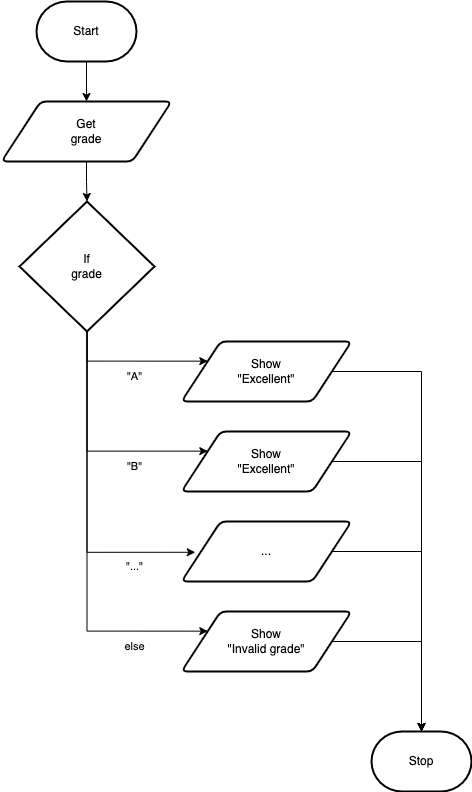

The diagram above was exported from draw.io. Its source (the exported page's mxGraphModel, read from the mxfile embedded in the PNG):
<mxGraphModel dx="674" dy="527" grid="1" gridSize="10" guides="1" tooltips="1" connect="1" arrows="1" fold="1" page="1" pageScale="1" pageWidth="850" pageHeight="1100" math="0" shadow="0">
  <root>
    <mxCell id="0" />
    <mxCell id="1" parent="0" />
    <mxCell id="59" style="edgeStyle=orthogonalEdgeStyle;html=1;rounded=0;" parent="1" source="57" target="58" edge="1">
      <mxGeometry relative="1" as="geometry" />
    </mxCell>
    <mxCell id="57" value="Start" style="strokeWidth=2;html=1;shape=mxgraph.flowchart.terminator;whiteSpace=wrap;" parent="1" vertex="1">
      <mxGeometry x="375" y="110" width="100" height="60" as="geometry" />
    </mxCell>
    <mxCell id="72" style="edgeStyle=orthogonalEdgeStyle;html=1;rounded=0;" parent="1" source="58" target="70" edge="1">
      <mxGeometry relative="1" as="geometry" />
    </mxCell>
    <mxCell id="58" value="Get&lt;br&gt;grade" style="shape=parallelogram;html=1;strokeWidth=2;perimeter=parallelogramPerimeter;whiteSpace=wrap;rounded=1;arcSize=12;size=0.23;" parent="1" vertex="1">
      <mxGeometry x="340" y="210" width="170" height="60" as="geometry" />
    </mxCell>
    <mxCell id="68" value="Stop" style="strokeWidth=2;html=1;shape=mxgraph.flowchart.terminator;whiteSpace=wrap;" parent="1" vertex="1">
      <mxGeometry x="710" y="840" width="100" height="60" as="geometry" />
    </mxCell>
    <mxCell id="84" style="edgeStyle=none;html=1;strokeColor=none;rounded=0;" parent="1" source="70" edge="1">
      <mxGeometry relative="1" as="geometry">
        <mxPoint x="425.0967741935483" y="500" as="targetPoint" />
      </mxGeometry>
    </mxCell>
    <mxCell id="106" style="edgeStyle=orthogonalEdgeStyle;rounded=0;html=1;entryX=0;entryY=0.25;entryDx=0;entryDy=0;" edge="1" parent="1" source="70" target="87">
      <mxGeometry relative="1" as="geometry">
        <Array as="points">
          <mxPoint x="426" y="470" />
        </Array>
      </mxGeometry>
    </mxCell>
    <mxCell id="108" style="edgeStyle=orthogonalEdgeStyle;rounded=0;html=1;entryX=0;entryY=0.25;entryDx=0;entryDy=0;" edge="1" parent="1" source="70" target="107">
      <mxGeometry relative="1" as="geometry">
        <Array as="points">
          <mxPoint x="426" y="560" />
        </Array>
      </mxGeometry>
    </mxCell>
    <mxCell id="112" style="edgeStyle=orthogonalEdgeStyle;rounded=0;html=1;entryX=0.081;entryY=0.513;entryDx=0;entryDy=0;entryPerimeter=0;" edge="1" parent="1" source="70" target="110">
      <mxGeometry relative="1" as="geometry">
        <Array as="points">
          <mxPoint x="426" y="661" />
        </Array>
      </mxGeometry>
    </mxCell>
    <mxCell id="113" style="edgeStyle=orthogonalEdgeStyle;rounded=0;html=1;entryX=0;entryY=0.25;entryDx=0;entryDy=0;" edge="1" parent="1" source="70" target="111">
      <mxGeometry relative="1" as="geometry">
        <Array as="points">
          <mxPoint x="426" y="740" />
        </Array>
      </mxGeometry>
    </mxCell>
    <mxCell id="70" value="If&lt;br&gt;grade" style="strokeWidth=2;html=1;shape=mxgraph.flowchart.decision;whiteSpace=wrap;" parent="1" vertex="1">
      <mxGeometry x="358" y="310" width="135" height="130" as="geometry" />
    </mxCell>
    <mxCell id="79" value="&quot;A&quot;" style="text;html=1;align=center;verticalAlign=middle;resizable=0;points=[];autosize=1;strokeColor=none;fillColor=none;fontSize=11;fontFamily=Helvetica;fontColor=default;" parent="1" vertex="1">
      <mxGeometry x="453" y="470" width="40" height="30" as="geometry" />
    </mxCell>
    <mxCell id="120" style="edgeStyle=orthogonalEdgeStyle;rounded=0;html=1;" edge="1" parent="1" source="87">
      <mxGeometry relative="1" as="geometry">
        <mxPoint x="760" y="840" as="targetPoint" />
      </mxGeometry>
    </mxCell>
    <mxCell id="87" value="Show&lt;br&gt;&quot;Excellent&quot;" style="shape=parallelogram;html=1;strokeWidth=2;perimeter=parallelogramPerimeter;whiteSpace=wrap;rounded=1;arcSize=12;size=0.23;" parent="1" vertex="1">
      <mxGeometry x="520" y="450" width="170" height="60" as="geometry" />
    </mxCell>
    <mxCell id="121" style="edgeStyle=orthogonalEdgeStyle;rounded=0;html=1;" edge="1" parent="1" source="107">
      <mxGeometry relative="1" as="geometry">
        <mxPoint x="760" y="840" as="targetPoint" />
      </mxGeometry>
    </mxCell>
    <mxCell id="107" value="Show&lt;br&gt;&quot;Excellent&quot;" style="shape=parallelogram;html=1;strokeWidth=2;perimeter=parallelogramPerimeter;whiteSpace=wrap;rounded=1;arcSize=12;size=0.23;" vertex="1" parent="1">
      <mxGeometry x="520" y="540" width="170" height="60" as="geometry" />
    </mxCell>
    <mxCell id="109" value="&quot;B&quot;" style="text;html=1;align=center;verticalAlign=middle;resizable=0;points=[];autosize=1;strokeColor=none;fillColor=none;fontSize=11;fontFamily=Helvetica;fontColor=default;" vertex="1" parent="1">
      <mxGeometry x="453" y="560" width="40" height="30" as="geometry" />
    </mxCell>
    <mxCell id="122" style="edgeStyle=orthogonalEdgeStyle;rounded=0;html=1;" edge="1" parent="1" source="110" target="68">
      <mxGeometry relative="1" as="geometry" />
    </mxCell>
    <mxCell id="110" value="..." style="shape=parallelogram;html=1;strokeWidth=2;perimeter=parallelogramPerimeter;whiteSpace=wrap;rounded=1;arcSize=12;size=0.23;" vertex="1" parent="1">
      <mxGeometry x="520" y="630" width="170" height="60" as="geometry" />
    </mxCell>
    <mxCell id="123" style="edgeStyle=orthogonalEdgeStyle;rounded=0;html=1;" edge="1" parent="1" source="111">
      <mxGeometry relative="1" as="geometry">
        <mxPoint x="760" y="840" as="targetPoint" />
      </mxGeometry>
    </mxCell>
    <mxCell id="111" value="Show&lt;br&gt;&quot;Invalid grade&quot;" style="shape=parallelogram;html=1;strokeWidth=2;perimeter=parallelogramPerimeter;whiteSpace=wrap;rounded=1;arcSize=12;size=0.23;" vertex="1" parent="1">
      <mxGeometry x="520" y="720" width="170" height="60" as="geometry" />
    </mxCell>
    <mxCell id="114" value="&quot;...&quot;" style="text;html=1;align=center;verticalAlign=middle;resizable=0;points=[];autosize=1;strokeColor=none;fillColor=none;fontSize=11;fontFamily=Helvetica;fontColor=default;" vertex="1" parent="1">
      <mxGeometry x="453" y="660" width="40" height="30" as="geometry" />
    </mxCell>
    <mxCell id="115" value="else" style="text;html=1;align=center;verticalAlign=middle;resizable=0;points=[];autosize=1;strokeColor=none;fillColor=none;fontSize=11;fontFamily=Helvetica;fontColor=default;" vertex="1" parent="1">
      <mxGeometry x="453" y="740" width="40" height="30" as="geometry" />
    </mxCell>
  </root>
</mxGraphModel>